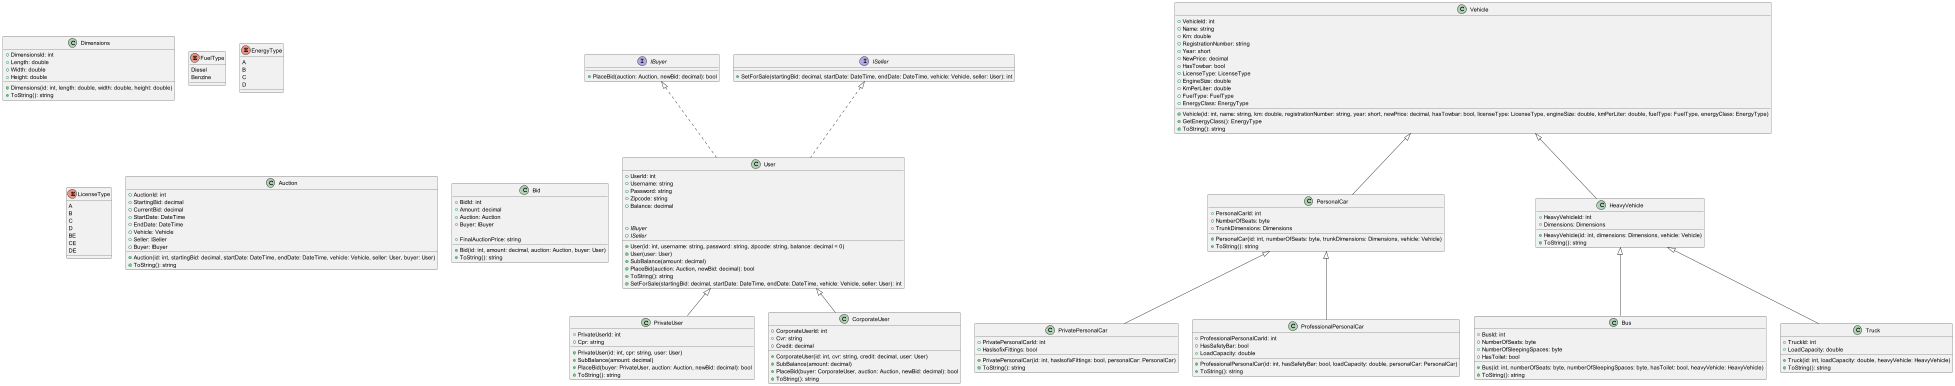

The diagram above was rendered by PlantUML. Its source (embedded in the PNG):
@startuml
class User implements IBuyer, ISeller {
    +UserId: int
    +Username: string
    +Password: string
    +Zipcode: string
    +Balance: decimal

    +User(id: int, username: string, password: string, zipcode: string, balance: decimal = 0)
    +User(user: User)
    +SubBalance(amount: decimal)
    +PlaceBid(auction: Auction, newBid: decimal): bool
    +ToString(): string
    +SetForSale(startingBid: decimal, startDate: DateTime, endDate: DateTime, vehicle: Vehicle, seller: User): int

    {abstract} +IBuyer
    {abstract} +ISeller
}

class PrivateUser extends User {
    +PrivateUserId: int
    +Cpr: string

    +PrivateUser(id: int, cpr: string, user: User)
    +SubBalance(amount: decimal)
    +PlaceBid(buyer: PrivateUser, auction: Auction, newBid: decimal): bool
    +ToString(): string
}

class CorporateUser extends User {
    +CorporateUserId: int
    +Cvr: string
    +Credit: decimal

    +CorporateUser(id: int, cvr: string, credit: decimal, user: User)
    +SubBalance(amount: decimal)
    +PlaceBid(buyer: CorporateUser, auction: Auction, newBid: decimal): bool
    +ToString(): string
}

interface IBuyer {
    +PlaceBid(auction: Auction, newBid: decimal): bool
}

interface ISeller {
    +SetForSale(startingBid: decimal, startDate: DateTime, endDate: DateTime, vehicle: Vehicle, seller: User): int
}

class Vehicle {
    +VehicleId: int
    +Name: string
    +Km: double
    +RegistrationNumber: string
    +Year: short
    +NewPrice: decimal
    +HasTowbar: bool
    +LicenseType: LicenseType
    +EngineSize: double
    +KmPerLiter: double
    +FuelType: FuelType
    +EnergyClass: EnergyType

    +Vehicle(id: int, name: string, km: double, registrationNumber: string, year: short, newPrice: decimal, hasTowbar: bool, licenseType: LicenseType, engineSize: double, kmPerLiter: double, fuelType: FuelType, energyClass: EnergyType)
    +GetEnergyClass(): EnergyType
    +ToString(): string
}

class Dimensions {
    +DimensionsId: int
    +Length: double
    +Width: double
    +Height: double

    +Dimensions(id: int, length: double, width: double, height: double)
    +ToString(): string
}

class PersonalCar extends Vehicle {
    +PersonalCarId: int
    +NumberOfSeats: byte
    +TrunkDimensions: Dimensions

    +PersonalCar(id: int, numberOfSeats: byte, trunkDimensions: Dimensions, vehicle: Vehicle)
    +ToString(): string
}

class PrivatePersonalCar extends PersonalCar {
    +PrivatePersonalCarId: int
    +HasIsofixFittings: bool

    +PrivatePersonalCar(id: int, hasIsofixFittings: bool, personalCar: PersonalCar)
    +ToString(): string
}

class ProfessionalPersonalCar extends PersonalCar {
    +ProfessionalPersonalCarId: int
    +HasSafetyBar: bool
    +LoadCapacity: double

    +ProfessionalPersonalCar(id: int, hasSafetyBar: bool, loadCapacity: double, personalCar: PersonalCar)
    +ToString(): string
}

class HeavyVehicle extends Vehicle {
    +HeavyVehicleId: int
    +Dimensions: Dimensions

    +HeavyVehicle(id: int, dimensions: Dimensions, vehicle: Vehicle)
    +ToString(): string
}

class Bus extends HeavyVehicle {
    +BusId: int
    +NumberOfSeats: byte
    +NumberOfSleepingSpaces: byte
    +HasToilet: bool

    +Bus(id: int, numberOfSeats: byte, numberOfSleepingSpaces: byte, hasToilet: bool, heavyVehicle: HeavyVehicle)
    +ToString(): string
}

class Truck extends HeavyVehicle {
    +TruckId: int
    +LoadCapacity: double

    +Truck(id: int, loadCapacity: double, heavyVehicle: HeavyVehicle)
    +ToString(): string
}

enum FuelType {
    Diesel
    Benzine
}

enum EnergyType {
    A
    B
    C
    D
}

enum LicenseType {
    A
    B
    C
    D
    BE
    CE
    DE
}

class Auction {
    +AuctionId: int
    +StartingBid: decimal
    +CurrentBid: decimal
    +StartDate: DateTime
    +EndDate: DateTime
    +Vehicle: Vehicle
    +Seller: ISeller
    +Buyer: IBuyer

    +Auction(id: int, startingBid: decimal, startDate: DateTime, endDate: DateTime, vehicle: Vehicle, seller: User, buyer: User)
    +ToString(): string
}

class Bid {
    +BidId: int
    +Amount: decimal
    +Auction: Auction
    +Buyer: IBuyer

    +FinalAuctionPrice: string

    +Bid(id: int, amount: decimal, auction: Auction, buyer: User)
    +ToString(): string
}

@enduml